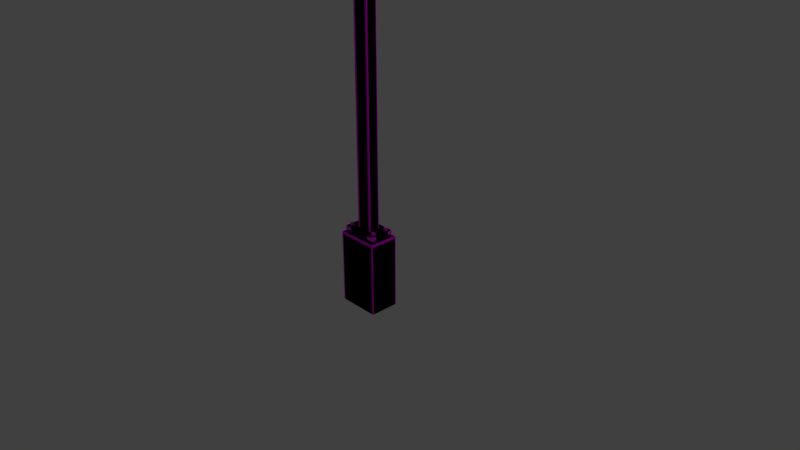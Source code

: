 # Source: PGA_DKGantry_Fe1t0m.blend  (saved by Blender 4.2.66; exported with 4.5.12 LTS)
import bpy
from mathutils import Matrix  # noqa: F401  (used for matrix-valued properties, if any)

bpy.ops.wm.read_factory_settings(use_empty=True)
scene = bpy.context.scene
scene.name = 'Scene'

# ---- collections
col_main = bpy.data.collections.new('MAIN'); scene.collection.children.link(col_main)
col_main_0800 = bpy.data.collections.new('MAIN_0800'); col_main.children.link(col_main_0800)
col_main_1200 = bpy.data.collections.new('MAIN_1200'); col_main.children.link(col_main_1200)

# ---- images (referenced by path relative to the original .blend; pixels are not part of the script)
import os
ASSET_DIR = os.environ.get("B2B_ASSET_DIR", "")  # directory of the original .blend (textures are referenced by path, not embedded)
HERE = os.path.dirname(os.path.abspath(__file__))  # packed textures are extracted next to this script under _unpacked/

def load_image(name, relpath, width, height, colorspace="sRGB"):
    """Load a texture the original file referenced (path relative to the .blend, or extracted next to this script)."""
    p = next((c for c in (os.path.join(HERE, relpath), os.path.join(ASSET_DIR, relpath)) if relpath and os.path.exists(c)), "")
    if p:
        img = bpy.data.images.load(p, check_existing=True)
        img.name = name
    else:  # same state as the original file: an image datablock whose file is absent (Cycles renders it pink)
        img = bpy.data.images.new(name, width, height)
        img.source = "FILE"
        img.filepath = "//" + (relpath or name)
    img.colorspace_settings.name = colorspace
    return img
img_pga_dk_gantry_n_png_003 = load_image('PGA_DK_Gantry_N.png.003', 'PGA_DK_Gantry_N.png', 1024, 1024, 'sRGB')
img_pga_dk_gantry_n_png_001 = load_image('PGA_DK_Gantry_N.png.001', 'PGA_DK_Gantry_N.png', 1024, 1024, 'sRGB')
img_pga_dkgantry_commonfoundation_png = load_image('PGA_DKGantry_CommonFoundation.png', 'PGA_DKGantry_CommonFoundation.png', 1024, 1024, 'sRGB')
img_pga_dkgantry_f = load_image('PGA_DKGantry_F', 'PGA_DKGantry_F.png', 1024, 1024, 'sRGB')

# ---- materials (node trees are filled in below, after node groups)
mat_pga_dk_gantry_n_003 = bpy.data.materials.new('PGA_DK_Gantry_N.003')
mat_pga_dk_gantry_n_003.use_backface_culling = True
mat_pga_dk_gantry_n_001 = bpy.data.materials.new('PGA_DK_Gantry_N.001')
mat_pga_dk_gantry_n_001.use_backface_culling = True
mat_pga_dkgantry_commonfoundation = bpy.data.materials.new('PGA_DKGantry_CommonFoundation')
mat_pga_dkgantry_commonfoundation.use_backface_culling = True
mat_pga_dkgantry_f = bpy.data.materials.new('PGA_DKGantry_F')
mat_pga_dkgantry_f.use_backface_culling = True

# ---- node groups
ng_auto_smooth_001 = bpy.data.node_groups.new('Auto Smooth.001', 'GeometryNodeTree')
_s = ng_auto_smooth_001.interface.new_socket(name='Geometry', in_out='OUTPUT', socket_type='NodeSocketGeometry')
_s = ng_auto_smooth_001.interface.new_socket(name='Geometry', in_out='INPUT', socket_type='NodeSocketGeometry')
_s = ng_auto_smooth_001.interface.new_socket(name='Angle', in_out='INPUT', socket_type='NodeSocketFloat')
_s.subtype = 'ANGLE'
_s.min_value = 0.0
_s.max_value = 3.142
ng_auto_smooth_001.is_modifier = True
_N = ng_auto_smooth_001.nodes; _L = ng_auto_smooth_001.links
n0 = _N.new('NodeGroupOutput'); n0.name = 'Group Output'; n0.location = (480, -100)
n1 = _N.new('NodeGroupInput'); n1.name = 'Group Input'; n1.location = (-420, -300)
n2 = _N.new('NodeGroupInput'); n2.name = 'Group Input.001'; n2.location = (-60, -100)
n3 = _N.new('GeometryNodeSetShadeSmooth'); n3.name = 'Set Shade Smooth'; n3.location = (120, -100)
n3.domain = 'EDGE'
n4 = _N.new('GeometryNodeSetShadeSmooth'); n4.name = 'Set Shade Smooth.001'; n4.location = (300, -100)
n5 = _N.new('GeometryNodeInputMeshEdgeAngle'); n5.name = 'Edge Angle'; n5.location = (-420, -220)
n6 = _N.new('GeometryNodeInputEdgeSmooth'); n6.name = 'Is Edge Smooth'; n6.location = (-60, -160)
n7 = _N.new('GeometryNodeInputShadeSmooth'); n7.name = 'Is Face Smooth'; n7.location = (-240, -340)
n8 = _N.new('FunctionNodeBooleanMath'); n8.name = 'Boolean Math'; n8.location = (-60, -220)
n9 = _N.new('FunctionNodeCompare'); n9.name = 'Compare'; n9.location = (-240, -180)
n9.operation = 'LESS_EQUAL'
_L.new(n5.outputs[0], n9.inputs[0])
_L.new(n4.outputs[0], n0.inputs[0])
_L.new(n1.outputs[1], n9.inputs[1])
_L.new(n9.outputs[0], n8.inputs[0])
_L.new(n7.outputs[0], n8.inputs[1])
_L.new(n2.outputs[0], n3.inputs[0])
_L.new(n6.outputs[0], n3.inputs[1])
_L.new(n3.outputs[0], n4.inputs[0])
_L.new(n8.outputs[0], n3.inputs[2])
n0.is_active_output = True
ng_auto_smooth = bpy.data.node_groups.new('Auto Smooth', 'GeometryNodeTree')
_s = ng_auto_smooth.interface.new_socket(name='Geometry', in_out='OUTPUT', socket_type='NodeSocketGeometry')
_s = ng_auto_smooth.interface.new_socket(name='Geometry', in_out='INPUT', socket_type='NodeSocketGeometry')
_s = ng_auto_smooth.interface.new_socket(name='Angle', in_out='INPUT', socket_type='NodeSocketFloat')
_s.subtype = 'ANGLE'
_s.min_value = 0.0
_s.max_value = 3.142
ng_auto_smooth.is_modifier = True
_N = ng_auto_smooth.nodes; _L = ng_auto_smooth.links
n0 = _N.new('NodeGroupOutput'); n0.name = 'Group Output'; n0.location = (480, -100)
n1 = _N.new('NodeGroupInput'); n1.name = 'Group Input'; n1.location = (-420, -300)
n2 = _N.new('NodeGroupInput'); n2.name = 'Group Input.001'; n2.location = (-60, -100)
n3 = _N.new('GeometryNodeSetShadeSmooth'); n3.name = 'Set Shade Smooth'; n3.location = (120, -100)
n3.domain = 'EDGE'
n4 = _N.new('GeometryNodeSetShadeSmooth'); n4.name = 'Set Shade Smooth.001'; n4.location = (300, -100)
n5 = _N.new('GeometryNodeInputMeshEdgeAngle'); n5.name = 'Edge Angle'; n5.location = (-420, -220)
n6 = _N.new('GeometryNodeInputEdgeSmooth'); n6.name = 'Is Edge Smooth'; n6.location = (-60, -160)
n7 = _N.new('GeometryNodeInputShadeSmooth'); n7.name = 'Is Face Smooth'; n7.location = (-240, -340)
n8 = _N.new('FunctionNodeBooleanMath'); n8.name = 'Boolean Math'; n8.location = (-60, -220)
n9 = _N.new('FunctionNodeCompare'); n9.name = 'Compare'; n9.location = (-240, -180)
n9.operation = 'LESS_EQUAL'
_L.new(n5.outputs[0], n9.inputs[0])
_L.new(n4.outputs[0], n0.inputs[0])
_L.new(n1.outputs[1], n9.inputs[1])
_L.new(n9.outputs[0], n8.inputs[0])
_L.new(n7.outputs[0], n8.inputs[1])
_L.new(n2.outputs[0], n3.inputs[0])
_L.new(n6.outputs[0], n3.inputs[1])
_L.new(n3.outputs[0], n4.inputs[0])
_L.new(n8.outputs[0], n3.inputs[2])
n0.is_active_output = True

# ---- material node trees
mat_pga_dk_gantry_n_003.use_nodes = True; mat_pga_dk_gantry_n_003.node_tree.nodes.clear()
_N = mat_pga_dk_gantry_n_003.node_tree.nodes; _L = mat_pga_dk_gantry_n_003.node_tree.links
n0 = _N.new('ShaderNodeOutputMaterial'); n0.name = 'Material Output'; n0.location = (300, 0)
n1 = _N.new('ShaderNodeBsdfPrincipled'); n1.name = 'Principled BSDF'; n1.location = (0, 0)
n1.distribution = 'GGX'
n1.subsurface_method = 'RANDOM_WALK_SKIN'
n1.inputs[2].default_value = 1.0
n1.inputs[3].default_value = 1.45
n1.inputs[13].default_value = 0.0
n1.inputs[27].default_value = (0.0, 0.0, 0.0, 1.0)
n1.inputs[28].default_value = 1.0
n2 = _N.new('ShaderNodeTexImage'); n2.name = 'Image Texture'; n2.location = (-300, 0)
n2.image = img_pga_dk_gantry_n_png_003
n3 = _N.new('ShaderNodeUVMap'); n3.name = 'UV Map'; n3.location = (-550, 0)
n3.uv_map = 'UVMap'
_L.new(n1.outputs[0], n0.inputs[0])
_L.new(n3.outputs[0], n2.inputs[0])
_L.new(n2.outputs[0], n1.inputs[0])
n0.is_active_output = True
mat_pga_dk_gantry_n_001.use_nodes = True; mat_pga_dk_gantry_n_001.node_tree.nodes.clear()
_N = mat_pga_dk_gantry_n_001.node_tree.nodes; _L = mat_pga_dk_gantry_n_001.node_tree.links
n0 = _N.new('ShaderNodeOutputMaterial'); n0.name = 'Material Output'; n0.location = (300, 0)
n1 = _N.new('ShaderNodeBsdfPrincipled'); n1.name = 'Principled BSDF'; n1.location = (0, 0)
n1.distribution = 'GGX'
n1.subsurface_method = 'RANDOM_WALK_SKIN'
n1.inputs[2].default_value = 1.0
n1.inputs[3].default_value = 1.45
n1.inputs[13].default_value = 0.0
n1.inputs[27].default_value = (0.0, 0.0, 0.0, 1.0)
n1.inputs[28].default_value = 1.0
n2 = _N.new('ShaderNodeTexImage'); n2.name = 'Image Texture'; n2.location = (-300, 0)
n2.image = img_pga_dk_gantry_n_png_001
n3 = _N.new('ShaderNodeUVMap'); n3.name = 'UV Map'; n3.location = (-550, 0)
n3.uv_map = 'UVMap'
_L.new(n1.outputs[0], n0.inputs[0])
_L.new(n3.outputs[0], n2.inputs[0])
_L.new(n2.outputs[0], n1.inputs[0])
n0.is_active_output = True
mat_pga_dkgantry_commonfoundation.use_nodes = True; mat_pga_dkgantry_commonfoundation.node_tree.nodes.clear()
_N = mat_pga_dkgantry_commonfoundation.node_tree.nodes; _L = mat_pga_dkgantry_commonfoundation.node_tree.links
n0 = _N.new('ShaderNodeOutputMaterial'); n0.name = 'Material Output'; n0.location = (300, 0)
n1 = _N.new('ShaderNodeBsdfPrincipled'); n1.name = 'Principled BSDF'; n1.location = (0, 0)
n1.distribution = 'GGX'
n1.subsurface_method = 'RANDOM_WALK_SKIN'
n1.inputs[2].default_value = 1.0
n1.inputs[3].default_value = 1.45
n1.inputs[13].default_value = 0.0
n1.inputs[27].default_value = (0.0, 0.0, 0.0, 1.0)
n1.inputs[28].default_value = 1.0
n2 = _N.new('ShaderNodeTexImage'); n2.name = 'Image Texture'; n2.location = (-300, 0)
n2.image = img_pga_dkgantry_commonfoundation_png
n3 = _N.new('ShaderNodeUVMap'); n3.name = 'UV Map'; n3.location = (-550, 0)
n3.uv_map = 'UVMap'
_L.new(n1.outputs[0], n0.inputs[0])
_L.new(n3.outputs[0], n2.inputs[0])
_L.new(n2.outputs[0], n1.inputs[0])
n0.is_active_output = True
mat_pga_dkgantry_f.use_nodes = True; mat_pga_dkgantry_f.node_tree.nodes.clear()
_N = mat_pga_dkgantry_f.node_tree.nodes; _L = mat_pga_dkgantry_f.node_tree.links
n0 = _N.new('ShaderNodeOutputMaterial'); n0.name = 'Material Output'; n0.location = (300, 0)
n1 = _N.new('ShaderNodeBsdfPrincipled'); n1.name = 'Principled BSDF'; n1.location = (0, 0)
n2 = _N.new('ShaderNodeTexImage'); n2.name = 'Image Texture'; n2.location = (-300, 0)
n3 = _N.new('ShaderNodeUVMap'); n3.name = 'UV Map'; n3.location = (-550, 0)
n4 = _N.new('ShaderNodeBsdfPrincipled'); n4.name = 'Principled BSDF.001'; n4.location = (10, 0)
n5 = _N.new('ShaderNodeTexImage'); n5.name = 'Image Texture.001'; n5.location = (-280, -20)
n5.image = img_pga_dkgantry_f
_L.new(n4.outputs[0], n0.inputs[0])
_L.new(n5.outputs[0], n4.inputs[0])
n0.is_active_output = True

# ---- world
world_world = bpy.data.worlds.new('World'); scene.world = world_world
world_world.use_nodes = True; world_world.node_tree.nodes.clear()
_N = world_world.node_tree.nodes; _L = world_world.node_tree.links
n0 = _N.new('ShaderNodeBackground'); n0.name = 'Background'; n0.location = (10, 300)
n0.inputs[0].default_value = (0.05088, 0.05088, 0.05088, 1.0)
n1 = _N.new('ShaderNodeOutputWorld'); n1.name = 'World Output'; n1.location = (300, 300)
_L.new(n0.outputs[0], n1.inputs[0])
n1.is_active_output = True
world_world.color = (0.05088, 0.05088, 0.05088)
world_world.use_sun_shadow = False
world_world.sun_shadow_jitter_overblur = 0.0
world_world.cycles.sampling_method = 'MANUAL'

# ---- cameras
cam_camera = bpy.data.cameras.new('Camera')
cam_camera.clip_end = 100.0
cam_camera.lens = 35.0
cam_camera.sensor_width = 32.0
cam_camera.sensor_height = 18.0
cam_camera.ortho_scale = 7.314
cam_camera.dof.focus_distance = 0.0
cam_camera.dof.aperture_fstop = 128.0

# ---- lights
light_lamp = bpy.data.lights.new('Lamp', 'POINT')
light_lamp.transmission_factor = 0.0
light_lamp.cutoff_distance = 30.0
light_lamp.energy = 100.0
light_lamp.shadow_buffer_clip_start = 1.001
light_lamp.shadow_soft_size = 0.1
light_lamp.shadow_maximum_resolution = 0.006
light_lamp.use_absolute_resolution = True

# ---- meshes
me_pga_dk_gantry_n1t6m_l_pole_002 = bpy.data.meshes.new('pga_dk_gantry_n1t6m_L_pole.002')
me_pga_dk_gantry_n1t6m_l_pole_002.from_pydata([(-0.11, -0.075, -3.625), (-0.11, -0.075, 3.625), (-0.11, 0.075, -3.625), (-0.11, 0.075, 3.625), (0.11, -0.075, -3.625), (0.11, -0.075, 3.625), (0.11, 0.075, -3.625), (0.11, 0.075, 3.625)], [], [(0, 1, 3, 2), (2, 3, 7, 6), (6, 7, 5, 4), (4, 5, 1, 0), (2, 6, 4, 0), (7, 3, 1, 5)])
_uv = me_pga_dk_gantry_n1t6m_l_pole_002.uv_layers.new(name='UVMap')
_uv.uv.foreach_set('vector', [0.9852, 0.02261, 0.9852, 0.9734, 0.9653, 0.9734, 0.9653, 0.02261, 0.8022, 0.0198, 0.8022, 0.9706, 0.7729, 0.9706, 0.7729, 0.0198, 0.5844, 0.02405, 0.5844, 0.9749, 0.5645, 0.9749, 0.5645, 0.02405, 0.8437, 0.01839, 0.8437, 0.9692, 0.8145, 0.9692, 0.8145, 0.01839, 0.03825, 0.9372, 0.03825, 0.9597, 0.0227, 0.9597, 0.0227, 0.9372, 0.3761, 0.9372, 0.3761, 0.9597, 0.3605, 0.9597, 0.3605, 0.9372])
me_pga_dk_gantry_n1t6m_l_pole_002.materials.append(mat_pga_dk_gantry_n_003)
me_pga_dk_gantry_n1t6m_l_pole_002.update()
me_pga_dk_gantry_n1t6m_l_pole = bpy.data.meshes.new('pga_dk_gantry_n1t6m_L_pole')
me_pga_dk_gantry_n1t6m_l_pole.from_pydata([(-0.08261, -0.075, -3.625), (-0.11, -0.05632, -3.625), (-0.09232, -0.07497, -3.625), (-0.102, -0.07421, -3.625), (-0.1088, -0.06953, -3.625), (-0.11, -0.06295, -3.625), (-0.11, -0.05632, 3.625), (-0.08261, -0.075, 3.625), (-0.11, -0.06295, 3.625), (-0.1088, -0.06953, 3.625), (-0.102, -0.07421, 3.625), (-0.09232, -0.07497, 3.625), (-0.11, 0.05632, -3.625), (-0.08261, 0.075, -3.625), (-0.11, 0.06295, -3.625), (-0.1088, 0.06953, -3.625), (-0.102, 0.07421, -3.625), (-0.09232, 0.07497, -3.625), (-0.08261, 0.075, 3.625), (-0.11, 0.05632, 3.625), (-0.09232, 0.07497, 3.625), (-0.102, 0.07421, 3.625), (-0.1088, 0.06953, 3.625), (-0.11, 0.06295, 3.625), (0.11, -0.05632, -3.625), (0.0826, -0.075, -3.625), (0.11, -0.06295, -3.625), (0.1088, -0.06953, -3.625), (0.102, -0.07421, -3.625), (0.09232, -0.07497, -3.625), (0.0826, -0.075, 3.625), (0.11, -0.05632, 3.625), (0.09232, -0.07497, 3.625), (0.102, -0.07421, 3.625), (0.1088, -0.06953, 3.625), (0.11, -0.06295, 3.625), (0.0826, 0.075, -3.625), (0.11, 0.05632, -3.625), (0.09232, 0.07497, -3.625), (0.102, 0.07421, -3.625), (0.1088, 0.06953, -3.625), (0.11, 0.06295, -3.625), (0.11, 0.05632, 3.625), (0.0826, 0.075, 3.625), (0.11, 0.06295, 3.625), (0.1088, 0.06953, 3.625), (0.102, 0.07421, 3.625), (0.09232, 0.07497, 3.625)], [], [(25, 30, 7, 0), (37, 42, 31, 24), (42, 44, 45, 46, 47, 43, 18, 20, 21, 22, 23, 19, 6, 8, 9, 10, 11, 7, 30, 32, 33, 34, 35, 31), (1, 6, 19, 12), (13, 18, 43, 36), (0, 7, 11, 2), (2, 11, 10, 3), (3, 10, 9, 4), (4, 9, 8, 5), (5, 8, 6, 1), (18, 13, 17, 20), (20, 17, 16, 21), (21, 16, 15, 22), (22, 15, 14, 23), (23, 14, 12, 19), (42, 37, 41, 44), (44, 41, 40, 45), (45, 40, 39, 46), (46, 39, 38, 47), (47, 38, 36, 43), (30, 25, 29, 32), (32, 29, 28, 33), (33, 28, 27, 34), (34, 27, 26, 35), (35, 26, 24, 31), (12, 14, 15, 16, 17, 13, 36, 38, 39, 40, 41, 37, 24, 26, 27, 28, 29, 25, 0, 2, 3, 4, 5, 1)])
me_pga_dk_gantry_n1t6m_l_pole.polygons.foreach_set('use_smooth', [True] * 26)
_uv = me_pga_dk_gantry_n1t6m_l_pole.uv_layers.new(name='UVMap')
_uv.uv.foreach_set('vector', [0.8815, 0.01558, 0.8815, 0.9664, 0.8596, 0.9664, 0.8596, 0.01558, 0.4866, 0.02124, 0.4866, 0.9721, 0.4717, 0.9721, 0.4717, 0.02124, 0.2177, 0.9597, 0.217, 0.9597, 0.2163, 0.9596, 0.2158, 0.9589, 0.2157, 0.9579, 0.2157, 0.9569, 0.2157, 0.94, 0.2157, 0.939, 0.2158, 0.9381, 0.2163, 0.9373, 0.217, 0.9372, 0.2177, 0.9372, 0.2293, 0.9372, 0.23, 0.9372, 0.2307, 0.9373, 0.2312, 0.9381, 0.2313, 0.939, 0.2313, 0.94, 0.2313, 0.9569, 0.2313, 0.9579, 0.2312, 0.9589, 0.2307, 0.9596, 0.23, 0.9597, 0.2293, 0.9597, 0.4513, 0.02687, 0.4513, 0.9777, 0.4364, 0.9777, 0.4364, 0.02687, 0.9186, 0.02121, 0.9186, 0.972, 0.8966, 0.972, 0.8966, 0.02121, 0.8596, 0.01558, 0.8596, 0.9664, 0.8583, 0.9664, 0.8583, 0.01558, 0.8583, 0.01558, 0.8583, 0.9664, 0.857, 0.9664, 0.857, 0.01558, 0.857, 0.01558, 0.857, 0.9664, 0.8561, 0.9664, 0.8561, 0.01558, 0.4531, 0.02687, 0.4531, 0.9777, 0.4522, 0.9777, 0.4522, 0.02687, 0.4522, 0.02687, 0.4522, 0.9777, 0.4513, 0.9777, 0.4513, 0.02687, 0.9186, 0.972, 0.9186, 0.02121, 0.9199, 0.02121, 0.9199, 0.972, 0.9199, 0.972, 0.9199, 0.02121, 0.9212, 0.02121, 0.9212, 0.972, 0.9212, 0.972, 0.9212, 0.02121, 0.9221, 0.02121, 0.9221, 0.972, 0.4346, 0.9777, 0.4346, 0.02687, 0.4355, 0.02687, 0.4355, 0.9777, 0.4355, 0.9777, 0.4355, 0.02687, 0.4364, 0.02687, 0.4364, 0.9777, 0.4866, 0.9721, 0.4866, 0.02124, 0.4875, 0.02124, 0.4875, 0.9721, 0.4875, 0.9721, 0.4875, 0.02124, 0.4884, 0.02124, 0.4884, 0.9721, 0.8932, 0.972, 0.8932, 0.02121, 0.8941, 0.02121, 0.8941, 0.972, 0.8941, 0.972, 0.8941, 0.02121, 0.8954, 0.02121, 0.8954, 0.972, 0.8954, 0.972, 0.8954, 0.02121, 0.8966, 0.02121, 0.8966, 0.972, 0.8815, 0.9664, 0.8815, 0.01558, 0.8828, 0.01558, 0.8828, 0.9664, 0.8828, 0.9664, 0.8828, 0.01558, 0.8841, 0.01558, 0.8841, 0.9664, 0.8841, 0.9664, 0.8841, 0.01558, 0.885, 0.01558, 0.885, 0.9664, 0.4699, 0.9721, 0.4699, 0.02124, 0.4708, 0.02124, 0.4708, 0.9721, 0.4708, 0.9721, 0.4708, 0.02124, 0.4717, 0.02124, 0.4717, 0.9721, 0.1694, 0.9597, 0.1687, 0.9597, 0.168, 0.9596, 0.1676, 0.9589, 0.1675, 0.9579, 0.1675, 0.9569, 0.1675, 0.94, 0.1675, 0.939, 0.1676, 0.9381, 0.168, 0.9373, 0.1687, 0.9372, 0.1694, 0.9372, 0.1811, 0.9372, 0.1818, 0.9372, 0.1825, 0.9373, 0.1829, 0.9381, 0.183, 0.939, 0.183, 0.94, 0.183, 0.9569, 0.183, 0.9579, 0.1829, 0.9589, 0.1825, 0.9596, 0.1818, 0.9597, 0.1811, 0.9597])
me_pga_dk_gantry_n1t6m_l_pole.materials.append(mat_pga_dk_gantry_n_001)
me_pga_dk_gantry_n1t6m_l_pole.update()
me_pga_dk_gantry_n1t6m_l_pole_foundation = bpy.data.meshes.new('pga_dk_gantry_n1t6m_L_pole_foundation')
me_pga_dk_gantry_n1t6m_l_pole_foundation.from_pydata([(-0.2675, -0.2, -0.5), (-0.285, -0.1877, -0.5), (-0.2742, -0.1991, -0.5), (-0.2799, -0.1964, -0.5), (-0.2837, -0.1924, -0.5), (-0.2675, -0.2, 0.4693), (-0.2675, -0.1877, 0.5), (-0.285, -0.1877, 0.4693), (-0.2675, -0.1991, 0.481), (-0.2675, -0.1964, 0.491), (-0.2742, -0.1991, 0.4693), (-0.2744, -0.1979, 0.4813), (-0.274, -0.1958, 0.4894), (-0.2776, -0.1948, 0.487), (-0.2742, -0.1877, 0.4977), (-0.2799, -0.1877, 0.491), (-0.2675, -0.1924, 0.4977), (-0.2744, -0.1925, 0.4948), (-0.279, -0.1923, 0.4894), (-0.2837, -0.1924, 0.4693), (-0.2799, -0.1964, 0.4693), (-0.2837, -0.1877, 0.481), (-0.2821, -0.1925, 0.4813), (-0.279, -0.1958, 0.4807), (-0.285, 0.1877, -0.5), (-0.2675, 0.2, -0.5), (-0.2837, 0.1924, -0.5), (-0.2799, 0.1964, -0.5), (-0.2742, 0.1991, -0.5), (-0.2675, 0.1877, 0.5), (-0.2675, 0.2, 0.4693), (-0.285, 0.1877, 0.4693), (-0.2675, 0.1924, 0.4977), (-0.2675, 0.1964, 0.491), (-0.2742, 0.1877, 0.4977), (-0.2744, 0.1925, 0.4948), (-0.274, 0.1958, 0.4894), (-0.2776, 0.1948, 0.487), (-0.2742, 0.1991, 0.4693), (-0.2799, 0.1964, 0.4693), (-0.2675, 0.1991, 0.481), (-0.2744, 0.1979, 0.4813), (-0.279, 0.1958, 0.4807), (-0.2837, 0.1877, 0.481), (-0.2799, 0.1877, 0.491), (-0.2837, 0.1924, 0.4693), (-0.2821, 0.1925, 0.4813), (-0.279, 0.1923, 0.4894), (0.285, -0.1877, -0.5), (0.2675, -0.2, -0.5), (0.2837, -0.1924, -0.5), (0.2799, -0.1964, -0.5), (0.2742, -0.1991, -0.5), (0.2675, -0.1877, 0.5), (0.2675, -0.2, 0.4693), (0.285, -0.1877, 0.4693), (0.2675, -0.1924, 0.4977), (0.2675, -0.1964, 0.491), (0.2742, -0.1877, 0.4977), (0.2744, -0.1925, 0.4948), (0.274, -0.1958, 0.4894), (0.2776, -0.1948, 0.487), (0.2742, -0.1991, 0.4693), (0.2799, -0.1964, 0.4693), (0.2675, -0.1991, 0.481), (0.2744, -0.1979, 0.4813), (0.279, -0.1958, 0.4807), (0.2837, -0.1877, 0.481), (0.2799, -0.1877, 0.491), (0.2837, -0.1924, 0.4693), (0.2821, -0.1925, 0.4813), (0.279, -0.1923, 0.4894), (0.2675, 0.2, -0.5), (0.285, 0.1877, -0.5), (0.2742, 0.1991, -0.5), (0.2799, 0.1964, -0.5), (0.2837, 0.1924, -0.5), (0.2675, 0.1877, 0.5), (0.285, 0.1877, 0.4693), (0.2675, 0.2, 0.4693), (0.2742, 0.1877, 0.4977), (0.2799, 0.1877, 0.491), (0.2675, 0.1924, 0.4977), (0.2744, 0.1925, 0.4948), (0.279, 0.1923, 0.4894), (0.2776, 0.1948, 0.487), (0.2837, 0.1924, 0.4693), (0.2799, 0.1964, 0.4693), (0.2837, 0.1877, 0.481), (0.2821, 0.1925, 0.4813), (0.279, 0.1958, 0.4807), (0.2675, 0.1991, 0.481), (0.2675, 0.1964, 0.491), (0.2742, 0.1991, 0.4693), (0.2744, 0.1979, 0.4813), (0.274, 0.1958, 0.4894)], [], [(49, 54, 5, 0), (73, 78, 55, 48), (77, 29, 6, 53), (1, 7, 31, 24), (25, 30, 79, 72), (5, 8, 11, 10), (8, 9, 12, 11), (10, 11, 23, 20), (11, 12, 13, 23), (6, 14, 17, 16), (14, 15, 18, 17), (16, 17, 12, 9), (17, 18, 13, 12), (7, 19, 22, 21), (19, 20, 23, 22), (21, 22, 18, 15), (22, 23, 13, 18), (29, 32, 35, 34), (32, 33, 36, 35), (34, 35, 47, 44), (35, 36, 37, 47), (30, 38, 41, 40), (38, 39, 42, 41), (40, 41, 36, 33), (41, 42, 37, 36), (31, 43, 46, 45), (43, 44, 47, 46), (45, 46, 42, 39), (46, 47, 37, 42), (53, 56, 59, 58), (56, 57, 60, 59), (58, 59, 71, 68), (59, 60, 61, 71), (54, 62, 65, 64), (62, 63, 66, 65), (64, 65, 60, 57), (65, 66, 61, 60), (55, 67, 70, 69), (67, 68, 71, 70), (69, 70, 66, 63), (70, 71, 61, 66), (77, 80, 83, 82), (80, 81, 84, 83), (82, 83, 95, 92), (83, 84, 85, 95), (78, 86, 89, 88), (86, 87, 90, 89), (88, 89, 84, 81), (89, 90, 85, 84), (79, 91, 94, 93), (91, 92, 95, 94), (93, 94, 90, 87), (94, 95, 85, 90), (0, 5, 10, 2), (2, 10, 20, 3), (3, 20, 19, 4), (4, 19, 7, 1), (6, 29, 34, 14), (14, 34, 44, 15), (15, 44, 43, 21), (21, 43, 31, 7), (30, 25, 28, 38), (38, 28, 27, 39), (39, 27, 26, 45), (45, 26, 24, 31), (29, 77, 82, 32), (32, 82, 92, 33), (33, 92, 91, 40), (40, 91, 79, 30), (78, 73, 76, 86), (86, 76, 75, 87), (87, 75, 74, 93), (93, 74, 72, 79), (77, 53, 58, 80), (80, 58, 68, 81), (81, 68, 67, 88), (88, 67, 55, 78), (54, 49, 52, 62), (62, 52, 51, 63), (63, 51, 50, 69), (69, 50, 48, 55), (53, 6, 16, 56), (56, 16, 9, 57), (57, 9, 8, 64), (64, 8, 5, 54), (24, 26, 27, 28, 25, 72, 74, 75, 76, 73, 48, 50, 51, 52, 49, 0, 2, 3, 4, 1)])
me_pga_dk_gantry_n1t6m_l_pole_foundation.polygons.foreach_set('use_smooth', [True] * 86)
_uv = me_pga_dk_gantry_n1t6m_l_pole_foundation.uv_layers.new(name='UVMap')
_uv.uv.foreach_set('vector', [0.9831, 0.05508, 0.9831, 0.7703, 0.5884, 0.7703, 0.5884, 0.05508, 0.9139, 0.1072, 0.9139, 0.7679, 0.658, 0.7679, 0.658, 0.1072, 0.5559, 0.9603, 0.03545, 0.9603, 0.03545, 0.595, 0.5559, 0.595, 0.92, 0.08351, 0.92, 0.7679, 0.6549, 0.7679, 0.6549, 0.08351, 0.9839, 0.06031, 0.9839, 0.7664, 0.5942, 0.7664, 0.5942, 0.06031, 0.5884, 0.7703, 0.5884, 0.7789, 0.5833, 0.7791, 0.5834, 0.7703, 0.5884, 0.7789, 0.5884, 0.7863, 0.5836, 0.7851, 0.5833, 0.7791, 0.5834, 0.7703, 0.5833, 0.7791, 0.5799, 0.7787, 0.5793, 0.7703, 0.5833, 0.7791, 0.5836, 0.7851, 0.5809, 0.7833, 0.5799, 0.7787, 0.03545, 0.595, 0.02893, 0.595, 0.02877, 0.5903, 0.03545, 0.5905, 0.02893, 0.595, 0.0234, 0.595, 0.02427, 0.5906, 0.02877, 0.5903, 0.03545, 0.5905, 0.02877, 0.5903, 0.0291, 0.5872, 0.03545, 0.5866, 0.02877, 0.5903, 0.02427, 0.5906, 0.02561, 0.5881, 0.0291, 0.5872, 0.92, 0.7679, 0.9233, 0.7679, 0.9234, 0.7764, 0.92, 0.7762, 0.9233, 0.7679, 0.9261, 0.7679, 0.9257, 0.776, 0.9234, 0.7764, 0.92, 0.7762, 0.9234, 0.7764, 0.9232, 0.7822, 0.92, 0.7833, 0.9234, 0.7764, 0.9257, 0.776, 0.925, 0.7804, 0.9232, 0.7822, 0.03545, 0.9603, 0.03545, 0.9648, 0.02877, 0.965, 0.02893, 0.9603, 0.03545, 0.9648, 0.03545, 0.9687, 0.0291, 0.9681, 0.02877, 0.965, 0.02893, 0.9603, 0.02877, 0.965, 0.02427, 0.9647, 0.0234, 0.9603, 0.02877, 0.965, 0.0291, 0.9681, 0.02561, 0.9672, 0.02427, 0.9647, 0.9839, 0.7664, 0.9888, 0.7664, 0.9889, 0.7752, 0.9839, 0.775, 0.9888, 0.7664, 0.9929, 0.7664, 0.9923, 0.7747, 0.9889, 0.7752, 0.9839, 0.775, 0.9889, 0.7752, 0.9887, 0.7811, 0.9839, 0.7822, 0.9889, 0.7752, 0.9923, 0.7747, 0.9913, 0.7793, 0.9887, 0.7811, 0.6549, 0.7679, 0.6549, 0.7762, 0.6515, 0.7764, 0.6516, 0.7679, 0.6549, 0.7762, 0.6549, 0.7833, 0.6517, 0.7822, 0.6515, 0.7764, 0.6516, 0.7679, 0.6515, 0.7764, 0.6492, 0.776, 0.6488, 0.7679, 0.6515, 0.7764, 0.6517, 0.7822, 0.6499, 0.7804, 0.6492, 0.776, 0.5559, 0.595, 0.5559, 0.5905, 0.5626, 0.5903, 0.5624, 0.595, 0.5559, 0.5905, 0.5559, 0.5866, 0.5623, 0.5872, 0.5626, 0.5903, 0.5624, 0.595, 0.5626, 0.5903, 0.5671, 0.5906, 0.568, 0.595, 0.5626, 0.5903, 0.5623, 0.5872, 0.5657, 0.5881, 0.5671, 0.5906, 0.9831, 0.7703, 0.9881, 0.7703, 0.9882, 0.7791, 0.9831, 0.7789, 0.9881, 0.7703, 0.9923, 0.7703, 0.9916, 0.7787, 0.9882, 0.7791, 0.9831, 0.7789, 0.9882, 0.7791, 0.9879, 0.7851, 0.9831, 0.7863, 0.9882, 0.7791, 0.9916, 0.7787, 0.9906, 0.7833, 0.9879, 0.7851, 0.658, 0.7679, 0.658, 0.7759, 0.6547, 0.7761, 0.6548, 0.7679, 0.658, 0.7759, 0.658, 0.7827, 0.6549, 0.7817, 0.6547, 0.7761, 0.6548, 0.7679, 0.6547, 0.7761, 0.6525, 0.7757, 0.6521, 0.7679, 0.6547, 0.7761, 0.6549, 0.7817, 0.6532, 0.78, 0.6525, 0.7757, 0.5559, 0.9603, 0.5624, 0.9603, 0.5626, 0.965, 0.5559, 0.9648, 0.5624, 0.9603, 0.568, 0.9603, 0.5671, 0.9647, 0.5626, 0.965, 0.5559, 0.9648, 0.5626, 0.965, 0.5623, 0.9681, 0.5559, 0.9687, 0.5626, 0.965, 0.5671, 0.9647, 0.5657, 0.9672, 0.5623, 0.9681, 0.9139, 0.7679, 0.9171, 0.7679, 0.9172, 0.7761, 0.9139, 0.7759, 0.9171, 0.7679, 0.9198, 0.7679, 0.9194, 0.7757, 0.9172, 0.7761, 0.9139, 0.7759, 0.9172, 0.7761, 0.917, 0.7817, 0.9139, 0.7827, 0.9172, 0.7761, 0.9194, 0.7757, 0.9187, 0.78, 0.917, 0.7817, 0.5942, 0.7664, 0.5942, 0.775, 0.5892, 0.7752, 0.5893, 0.7664, 0.5942, 0.775, 0.5942, 0.7822, 0.5895, 0.7811, 0.5892, 0.7752, 0.5893, 0.7664, 0.5892, 0.7752, 0.5858, 0.7747, 0.5852, 0.7664, 0.5892, 0.7752, 0.5895, 0.7811, 0.5868, 0.7793, 0.5858, 0.7747, 0.5884, 0.05508, 0.5884, 0.7703, 0.5834, 0.7703, 0.5834, 0.05508, 0.5834, 0.05508, 0.5834, 0.7703, 0.5793, 0.7703, 0.5793, 0.05508, 0.9261, 0.08351, 0.9261, 0.7679, 0.9233, 0.7679, 0.9233, 0.08351, 0.9233, 0.08351, 0.9233, 0.7679, 0.92, 0.7679, 0.92, 0.08351, 0.03545, 0.595, 0.03545, 0.9603, 0.02893, 0.9603, 0.02893, 0.595, 0.02893, 0.595, 0.02893, 0.9603, 0.0234, 0.9603, 0.0234, 0.595, 0.92, 0.7833, 0.6549, 0.7833, 0.6549, 0.7762, 0.92, 0.7762, 0.92, 0.7762, 0.6549, 0.7762, 0.6549, 0.7679, 0.92, 0.7679, 0.9839, 0.7664, 0.9839, 0.06031, 0.9888, 0.06031, 0.9888, 0.7664, 0.9888, 0.7664, 0.9888, 0.06031, 0.9929, 0.06031, 0.9929, 0.7664, 0.6488, 0.7679, 0.6488, 0.08351, 0.6516, 0.08351, 0.6516, 0.7679, 0.6516, 0.7679, 0.6516, 0.08351, 0.6549, 0.08351, 0.6549, 0.7679, 0.03545, 0.9603, 0.5559, 0.9603, 0.5559, 0.9648, 0.03545, 0.9648, 0.03545, 0.9648, 0.5559, 0.9648, 0.5559, 0.9687, 0.03545, 0.9687, 0.9839, 0.7822, 0.5942, 0.7822, 0.5942, 0.775, 0.9839, 0.775, 0.9839, 0.775, 0.5942, 0.775, 0.5942, 0.7664, 0.9839, 0.7664, 0.9139, 0.7679, 0.9139, 0.1072, 0.9171, 0.1072, 0.9171, 0.7679, 0.9171, 0.7679, 0.9171, 0.1072, 0.9198, 0.1072, 0.9198, 0.7679, 0.5852, 0.7664, 0.5852, 0.06031, 0.5893, 0.06031, 0.5893, 0.7664, 0.5893, 0.7664, 0.5893, 0.06031, 0.5942, 0.06031, 0.5942, 0.7664, 0.5559, 0.9603, 0.5559, 0.595, 0.5624, 0.595, 0.5624, 0.9603, 0.5624, 0.9603, 0.5624, 0.595, 0.568, 0.595, 0.568, 0.9603, 0.9139, 0.7827, 0.658, 0.7827, 0.658, 0.7759, 0.9139, 0.7759, 0.9139, 0.7759, 0.658, 0.7759, 0.658, 0.7679, 0.9139, 0.7679, 0.9831, 0.7703, 0.9831, 0.05508, 0.9881, 0.05508, 0.9881, 0.7703, 0.9881, 0.7703, 0.9881, 0.05508, 0.9923, 0.05508, 0.9923, 0.7703, 0.6521, 0.7679, 0.6521, 0.1072, 0.6548, 0.1072, 0.6548, 0.7679, 0.6548, 0.7679, 0.6548, 0.1072, 0.658, 0.1072, 0.658, 0.7679, 0.5559, 0.595, 0.03545, 0.595, 0.03545, 0.5905, 0.5559, 0.5905, 0.5559, 0.5905, 0.03545, 0.5905, 0.03545, 0.5866, 0.5559, 0.5866, 0.9831, 0.7863, 0.5884, 0.7863, 0.5884, 0.7789, 0.9831, 0.7789, 0.9831, 0.7789, 0.5884, 0.7789, 0.5884, 0.7703, 0.9831, 0.7703, 0.02168, 0.3078, 0.02255, 0.3047, 0.02503, 0.3021, 0.02874, 0.3003, 0.03312, 0.2997, 0.3828, 0.2997, 0.3872, 0.3003, 0.3909, 0.3021, 0.3933, 0.3047, 0.3942, 0.3078, 0.3942, 0.5531, 0.3933, 0.5562, 0.3909, 0.5588, 0.3872, 0.5606, 0.3828, 0.5612, 0.03312, 0.5612, 0.02874, 0.5606, 0.02503, 0.5588, 0.02255, 0.5562, 0.02168, 0.5531])
me_pga_dk_gantry_n1t6m_l_pole_foundation.materials.append(mat_pga_dkgantry_commonfoundation)
me_pga_dk_gantry_n1t6m_l_pole_foundation.update()
me_pga_dk_gantry_n1t6m_l_pole_bottom = bpy.data.meshes.new('pga_dk_gantry_n1t6m_L_pole_bottom')
me_pga_dk_gantry_n1t6m_l_pole_bottom.from_pydata([(-0.1556, -0.165, -0.025), (-0.25, -0.1027, -0.025), (-0.1891, -0.1649, -0.025), (-0.2223, -0.1624, -0.025), (-0.246, -0.1467, -0.025), (-0.2499, -0.1248, -0.025), (-0.25, -0.1027, 0.025), (-0.1556, -0.165, 0.025), (-0.2499, -0.1248, 0.025), (-0.246, -0.1467, 0.025), (-0.2223, -0.1624, 0.025), (-0.1891, -0.1649, 0.025), (-0.25, 0.1027, -0.025), (-0.1556, 0.165, -0.025), (-0.2499, 0.1248, -0.025), (-0.246, 0.1467, -0.025), (-0.2223, 0.1624, -0.025), (-0.1891, 0.1649, -0.025), (-0.1556, 0.165, 0.025), (-0.25, 0.1027, 0.025), (-0.1891, 0.1649, 0.025), (-0.2223, 0.1624, 0.025), (-0.246, 0.1467, 0.025), (-0.2499, 0.1248, 0.025), (0.25, -0.1027, -0.025), (0.1556, -0.165, -0.025), (0.2499, -0.1248, -0.025), (0.246, -0.1467, -0.025), (0.2223, -0.1624, -0.025), (0.1891, -0.1649, -0.025), (0.1556, -0.165, 0.025), (0.25, -0.1027, 0.025), (0.1891, -0.1649, 0.025), (0.2223, -0.1624, 0.025), (0.246, -0.1467, 0.025), (0.2499, -0.1248, 0.025), (0.1556, 0.165, -0.025), (0.25, 0.1027, -0.025), (0.1891, 0.1649, -0.025), (0.2223, 0.1624, -0.025), (0.246, 0.1467, -0.025), (0.2499, 0.1248, -0.025), (0.25, 0.1027, 0.025), (0.1556, 0.165, 0.025), (0.2499, 0.1248, 0.025), (0.246, 0.1467, 0.025), (0.2223, 0.1624, 0.025), (0.1891, 0.1649, 0.025)], [], [(25, 30, 7, 0), (37, 42, 31, 24), (42, 44, 45, 46, 47, 43, 18, 20, 21, 22, 23, 19, 6, 8, 9, 10, 11, 7, 30, 32, 33, 34, 35, 31), (1, 6, 19, 12), (13, 18, 43, 36), (0, 7, 11, 2), (2, 11, 10, 3), (3, 10, 9, 4), (4, 9, 8, 5), (5, 8, 6, 1), (18, 13, 17, 20), (20, 17, 16, 21), (21, 16, 15, 22), (22, 15, 14, 23), (23, 14, 12, 19), (42, 37, 41, 44), (44, 41, 40, 45), (45, 40, 39, 46), (46, 39, 38, 47), (47, 38, 36, 43), (30, 25, 29, 32), (32, 29, 28, 33), (33, 28, 27, 34), (34, 27, 26, 35), (35, 26, 24, 31), (12, 14, 15, 16, 17, 13, 36, 38, 39, 40, 41, 37, 24, 26, 27, 28, 29, 25, 0, 2, 3, 4, 5, 1)])
me_pga_dk_gantry_n1t6m_l_pole_bottom.polygons.foreach_set('use_smooth', [True] * 26)
_uv = me_pga_dk_gantry_n1t6m_l_pole_bottom.uv_layers.new(name='UVMap')
_uv.uv.foreach_set('vector', [0.08951, 0.8026, 0.08951, 0.757, 0.3733, 0.757, 0.3733, 0.8026, 0.5173, 0.8026, 0.5173, 0.757, 0.7046, 0.757, 0.7046, 0.8026, 0.933, 0.2512, 0.9329, 0.2713, 0.9294, 0.2913, 0.9078, 0.3056, 0.8775, 0.3079, 0.847, 0.308, 0.5632, 0.308, 0.5327, 0.3079, 0.5024, 0.3056, 0.4808, 0.2913, 0.4773, 0.2713, 0.4772, 0.2512, 0.4772, 0.0639, 0.4773, 0.04377, 0.4808, 0.02377, 0.5024, 0.009531, 0.5327, 0.00721, 0.5632, 0.00713, 0.847, 0.00713, 0.8775, 0.00721, 0.9078, 0.009531, 0.9294, 0.02377, 0.9329, 0.04377, 0.933, 0.0639, 0.5101, 0.8624, 0.5101, 0.8168, 0.6974, 0.8168, 0.6974, 0.8624, 0.08951, 0.8624, 0.08951, 0.8168, 0.3733, 0.8168, 0.3733, 0.8624, 0.3733, 0.8026, 0.3733, 0.757, 0.4038, 0.757, 0.4038, 0.8026, 0.4038, 0.8026, 0.4038, 0.757, 0.4341, 0.757, 0.4341, 0.8026, 0.4341, 0.8026, 0.4341, 0.757, 0.4557, 0.757, 0.4557, 0.8026, 0.4699, 0.8624, 0.4699, 0.8168, 0.4899, 0.8168, 0.4899, 0.8624, 0.4899, 0.8624, 0.4899, 0.8168, 0.5101, 0.8168, 0.5101, 0.8624, 0.08951, 0.8168, 0.08951, 0.8624, 0.059, 0.8624, 0.059, 0.8168, 0.059, 0.8168, 0.059, 0.8624, 0.0287, 0.8624, 0.0287, 0.8168, 0.0287, 0.8168, 0.0287, 0.8624, 0.00713, 0.8624, 0.00713, 0.8168, 0.7375, 0.8168, 0.7375, 0.8624, 0.7175, 0.8624, 0.7175, 0.8168, 0.7175, 0.8168, 0.7175, 0.8624, 0.6974, 0.8624, 0.6974, 0.8168, 0.5173, 0.757, 0.5173, 0.8026, 0.4972, 0.8026, 0.4972, 0.757, 0.4972, 0.757, 0.4972, 0.8026, 0.4772, 0.8026, 0.4772, 0.757, 0.4557, 0.8168, 0.4557, 0.8624, 0.4341, 0.8624, 0.4341, 0.8168, 0.4341, 0.8168, 0.4341, 0.8624, 0.4038, 0.8624, 0.4038, 0.8168, 0.4038, 0.8168, 0.4038, 0.8624, 0.3733, 0.8624, 0.3733, 0.8168, 0.08951, 0.757, 0.08951, 0.8026, 0.059, 0.8026, 0.059, 0.757, 0.059, 0.757, 0.059, 0.8026, 0.0287, 0.8026, 0.0287, 0.757, 0.0287, 0.757, 0.0287, 0.8026, 0.00713, 0.8026, 0.00713, 0.757, 0.7448, 0.757, 0.7448, 0.8026, 0.7248, 0.8026, 0.7248, 0.757, 0.7248, 0.757, 0.7248, 0.8026, 0.7046, 0.8026, 0.7046, 0.757, 0.933, 0.5663, 0.9329, 0.5864, 0.9294, 0.6064, 0.9078, 0.6207, 0.8775, 0.623, 0.847, 0.6231, 0.5632, 0.6231, 0.5327, 0.623, 0.5024, 0.6207, 0.4808, 0.6064, 0.4773, 0.5864, 0.4772, 0.5663, 0.4772, 0.379, 0.4773, 0.3589, 0.4808, 0.3389, 0.5024, 0.3246, 0.5327, 0.3223, 0.5632, 0.3222, 0.847, 0.3222, 0.8775, 0.3223, 0.9078, 0.3246, 0.9294, 0.3389, 0.9329, 0.3589, 0.933, 0.379])
me_pga_dk_gantry_n1t6m_l_pole_bottom.materials.append(mat_pga_dkgantry_f)
me_pga_dk_gantry_n1t6m_l_pole_bottom.update()
me_pga_dk_gantry_n1t6m_l_pole_bolt4 = bpy.data.meshes.new('pga_dk_gantry_n1t6m_L_pole_bolt4')
me_pga_dk_gantry_n1t6m_l_pole_bolt4.from_pydata([(0.0, 0.025, -0.08), (0.0, 0.025, 0.08), (0.025, 0.0125, -0.08), (0.025, 0.0125, 0.08), (0.025, -0.0125, -0.08), (0.025, -0.0125, 0.08), (0.0, -0.025, -0.08), (0.0, -0.025, 0.08), (-0.025, -0.0125, -0.08), (-0.025, -0.0125, 0.08), (-0.025, 0.0125, -0.08), (-0.025, 0.0125, 0.08)], [], [(0, 1, 3, 2), (2, 3, 5, 4), (4, 5, 7, 6), (6, 7, 9, 8), (3, 1, 11, 9, 7, 5), (8, 9, 11, 10), (10, 11, 1, 0), (0, 2, 4, 6, 8, 10)])
_uv = me_pga_dk_gantry_n1t6m_l_pole_bolt4.uv_layers.new(name='UVMap')
_uv.uv.foreach_set('vector', [0.8976, 0.8321, 0.7517, 0.8321, 0.7517, 0.8168, 0.8976, 0.8168, 0.153, 0.9276, 0.00713, 0.9276, 0.00713, 0.9175, 0.153, 0.9175, 0.153, 0.9175, 0.00713, 0.9175, 0.00713, 0.892, 0.153, 0.892, 0.153, 0.892, 0.00713, 0.892, 0.00713, 0.8767, 0.153, 0.8767, 0.8433, 0.6577, 0.828, 0.6781, 0.8025, 0.6781, 0.7923, 0.6577, 0.8076, 0.6373, 0.8331, 0.6373, 0.8976, 0.8678, 0.7517, 0.8678, 0.7517, 0.8576, 0.8976, 0.8576, 0.8976, 0.8576, 0.7517, 0.8576, 0.7517, 0.8321, 0.8976, 0.8321, 0.8932, 0.6781, 0.8677, 0.6781, 0.8575, 0.6577, 0.8728, 0.6373, 0.8983, 0.6373, 0.9085, 0.6577])
me_pga_dk_gantry_n1t6m_l_pole_bolt4.materials.append(mat_pga_dkgantry_f)
me_pga_dk_gantry_n1t6m_l_pole_bolt4.update()
me_pga_dk_gantry_n1t6m_l_pole_bolt3 = bpy.data.meshes.new('pga_dk_gantry_n1t6m_L_pole_bolt3')
me_pga_dk_gantry_n1t6m_l_pole_bolt3.from_pydata([(0.0, 0.025, -0.08), (0.0, 0.025, 0.08), (0.025, 0.0125, -0.08), (0.025, 0.0125, 0.08), (0.025, -0.0125, -0.08), (0.025, -0.0125, 0.08), (0.0, -0.025, -0.08), (0.0, -0.025, 0.08), (-0.025, -0.0125, -0.08), (-0.025, -0.0125, 0.08), (-0.025, 0.0125, -0.08), (-0.025, 0.0125, 0.08)], [], [(0, 1, 3, 2), (2, 3, 5, 4), (4, 5, 7, 6), (6, 7, 9, 8), (3, 1, 11, 9, 7, 5), (8, 9, 11, 10), (10, 11, 1, 0), (0, 2, 4, 6, 8, 10)])
_uv = me_pga_dk_gantry_n1t6m_l_pole_bolt3.uv_layers.new(name='UVMap')
_uv.uv.foreach_set('vector', [0.3131, 0.892, 0.1672, 0.892, 0.1672, 0.8767, 0.3131, 0.8767, 0.4732, 0.9276, 0.3274, 0.9276, 0.3274, 0.9175, 0.4732, 0.9175, 0.4732, 0.9175, 0.3274, 0.9175, 0.3274, 0.892, 0.4732, 0.892, 0.4732, 0.892, 0.3274, 0.892, 0.3274, 0.8767, 0.4732, 0.8767, 0.6986, 0.8971, 0.6833, 0.9175, 0.6578, 0.9175, 0.6476, 0.8971, 0.6629, 0.8767, 0.6884, 0.8767, 0.3131, 0.9276, 0.1672, 0.9276, 0.1672, 0.9175, 0.3131, 0.9175, 0.3131, 0.9175, 0.1672, 0.9175, 0.1672, 0.892, 0.3131, 0.892, 0.9475, 0.8576, 0.9221, 0.8576, 0.9119, 0.8372, 0.9272, 0.8168, 0.9526, 0.8168, 0.9628, 0.8372])
me_pga_dk_gantry_n1t6m_l_pole_bolt3.materials.append(mat_pga_dkgantry_f)
me_pga_dk_gantry_n1t6m_l_pole_bolt3.update()
me_pga_dk_gantry_n1t6m_l_pole_bolt2 = bpy.data.meshes.new('pga_dk_gantry_n1t6m_L_pole_bolt2')
me_pga_dk_gantry_n1t6m_l_pole_bolt2.from_pydata([(0.0, 0.025, -0.08), (0.0, 0.025, 0.08), (0.025, 0.0125, -0.08), (0.025, 0.0125, 0.08), (0.025, -0.0125, -0.08), (0.025, -0.0125, 0.08), (0.0, -0.025, -0.08), (0.0, -0.025, 0.08), (-0.025, -0.0125, -0.08), (-0.025, -0.0125, 0.08), (-0.025, 0.0125, -0.08), (-0.025, 0.0125, 0.08)], [], [(0, 1, 3, 2), (2, 3, 5, 4), (4, 5, 7, 6), (6, 7, 9, 8), (3, 1, 11, 9, 7, 5), (8, 9, 11, 10), (10, 11, 1, 0), (0, 2, 4, 6, 8, 10)])
_uv = me_pga_dk_gantry_n1t6m_l_pole_bolt2.uv_layers.new(name='UVMap')
_uv.uv.foreach_set('vector', [0.6334, 0.892, 0.4875, 0.892, 0.4875, 0.8767, 0.6334, 0.8767, 0.8976, 0.933, 0.7517, 0.933, 0.7517, 0.9228, 0.8976, 0.9228, 0.8976, 0.9228, 0.7517, 0.9228, 0.7517, 0.8974, 0.8976, 0.8974, 0.8976, 0.8974, 0.7517, 0.8974, 0.7517, 0.8821, 0.8976, 0.8821, 0.9628, 0.9025, 0.9475, 0.9228, 0.9221, 0.9228, 0.9119, 0.9025, 0.9272, 0.8821, 0.9526, 0.8821, 0.6334, 0.9276, 0.4875, 0.9276, 0.4875, 0.9175, 0.6334, 0.9175, 0.6334, 0.9175, 0.4875, 0.9175, 0.4875, 0.892, 0.6334, 0.892, 0.6833, 0.9725, 0.6578, 0.9725, 0.6476, 0.9521, 0.6629, 0.9317, 0.6884, 0.9317, 0.6986, 0.9521])
me_pga_dk_gantry_n1t6m_l_pole_bolt2.materials.append(mat_pga_dkgantry_f)
me_pga_dk_gantry_n1t6m_l_pole_bolt2.update()
me_pga_dk_gantry_n1t6m_l_pole_bolt1 = bpy.data.meshes.new('pga_dk_gantry_n1t6m_L_pole_bolt1')
me_pga_dk_gantry_n1t6m_l_pole_bolt1.from_pydata([(0.0, 0.025, -0.08), (0.0, 0.025, 0.08), (0.025, 0.0125, -0.08), (0.025, 0.0125, 0.08), (0.025, -0.0125, -0.08), (0.025, -0.0125, 0.08), (0.0, -0.025, -0.08), (0.0, -0.025, 0.08), (-0.025, -0.0125, -0.08), (-0.025, -0.0125, 0.08), (-0.025, 0.0125, -0.08), (-0.025, 0.0125, 0.08)], [], [(0, 1, 3, 2), (2, 3, 5, 4), (4, 5, 7, 6), (6, 7, 9, 8), (3, 1, 11, 9, 7, 5), (8, 9, 11, 10), (10, 11, 1, 0), (0, 2, 4, 6, 8, 10)])
_uv = me_pga_dk_gantry_n1t6m_l_pole_bolt1.uv_layers.new(name='UVMap')
_uv.uv.foreach_set('vector', [0.9382, 0.7125, 0.7923, 0.7125, 0.7923, 0.6972, 0.9382, 0.6972, 0.153, 0.9929, 0.00713, 0.9929, 0.00713, 0.9827, 0.153, 0.9827, 0.153, 0.9827, 0.00713, 0.9827, 0.00713, 0.9572, 0.153, 0.9572, 0.153, 0.9572, 0.00713, 0.9572, 0.00713, 0.9419, 0.153, 0.9419, 0.9737, 0.6577, 0.9584, 0.6781, 0.9329, 0.6781, 0.9227, 0.6577, 0.938, 0.6373, 0.9635, 0.6373, 0.9382, 0.7481, 0.7923, 0.7481, 0.7923, 0.7379, 0.9382, 0.7379, 0.9382, 0.7379, 0.7923, 0.7379, 0.7923, 0.7125, 0.9382, 0.7125, 0.9475, 0.9779, 0.9221, 0.9779, 0.9119, 0.9575, 0.9272, 0.9371, 0.9526, 0.9371, 0.9628, 0.9575])
me_pga_dk_gantry_n1t6m_l_pole_bolt1.materials.append(mat_pga_dkgantry_f)
me_pga_dk_gantry_n1t6m_l_pole_bolt1.update()
me_pga_dk_gantry_n1t6m_l_pole_bottom_001 = bpy.data.meshes.new('pga_dk_gantry_n1t6m_L_pole_bottom.001')
me_pga_dk_gantry_n1t6m_l_pole_bottom_001.from_pydata([(-0.25, -0.165, -0.025), (-0.25, -0.165, 0.025), (-0.25, 0.165, -0.025), (-0.25, 0.165, 0.025), (0.25, -0.165, -0.025), (0.25, -0.165, 0.025), (0.25, 0.165, -0.025), (0.25, 0.165, 0.025)], [], [(0, 1, 3, 2), (2, 3, 7, 6), (6, 7, 5, 4), (4, 5, 1, 0), (2, 6, 4, 0), (7, 3, 1, 5)])
_uv = me_pga_dk_gantry_n1t6m_l_pole_bottom_001.uv_layers.new(name='UVMap')
_uv.uv.foreach_set('vector', [0.4772, 0.6829, 0.4772, 0.6373, 0.778, 0.6373, 0.778, 0.6829, 0.00713, 0.6829, 0.00713, 0.6373, 0.4629, 0.6373, 0.4629, 0.6829, 0.4772, 0.7427, 0.4772, 0.6972, 0.778, 0.6972, 0.778, 0.7427, 0.00713, 0.7427, 0.00713, 0.6972, 0.4629, 0.6972, 0.4629, 0.7427, 0.4629, 0.308, 0.00713, 0.308, 0.00713, 0.00713, 0.4629, 0.00713, 0.4629, 0.6231, 0.00713, 0.6231, 0.00713, 0.3222, 0.4629, 0.3222])
me_pga_dk_gantry_n1t6m_l_pole_bottom_001.materials.append(mat_pga_dkgantry_f)
me_pga_dk_gantry_n1t6m_l_pole_bottom_001.update()
me_pga_dk_gantry_n1t6m_l_pole_foundation_001 = bpy.data.meshes.new('pga_dk_gantry_n1t6m_L_pole_foundation.001')
me_pga_dk_gantry_n1t6m_l_pole_foundation_001.from_pydata([(-0.285, -0.2, -0.5), (-0.285, -0.2, 0.5), (-0.285, 0.2, -0.5), (-0.285, 0.2, 0.5), (0.285, -0.2, -0.5), (0.285, -0.2, 0.5), (0.285, 0.2, -0.5), (0.285, 0.2, 0.5)], [], [(0, 1, 3, 2), (2, 3, 7, 6), (6, 7, 5, 4), (4, 5, 1, 0), (2, 6, 4, 0), (7, 3, 1, 5)])
_uv = me_pga_dk_gantry_n1t6m_l_pole_foundation_001.uv_layers.new(name='UVMap')
_uv.uv.foreach_set('vector', [0.9797, 0.8546, 0.9797, 0.23, 0.5879, 0.23, 0.5879, 0.8546, 0.9855, 0.02262, 0.9855, 0.6451, 0.5796, 0.6451, 0.5796, 0.02262, 0.66, 0.937, 0.66, 0.06295, 0.8871, 0.06295, 0.8871, 0.937, 0.5767, 0.9135, 0.5767, 0.05819, 0.9883, 0.05819, 0.9883, 0.9135, 0.3672, 0.4322, 0.5512, 0.4322, 0.5512, 0.6163, 0.3672, 0.6163, 0.02021, 0.9593, 0.02021, 0.5877, 0.5731, 0.5877, 0.5731, 0.9593])
me_pga_dk_gantry_n1t6m_l_pole_foundation_001.materials.append(mat_pga_dkgantry_commonfoundation)
me_pga_dk_gantry_n1t6m_l_pole_foundation_001.update()

# ---- objects
ob_camera = bpy.data.objects.new('Camera', cam_camera)
ob_lamp = bpy.data.objects.new('Lamp', light_lamp)
ob_pga_dk_gantry_fe1t0m_pole_002 = bpy.data.objects.new('pga_dk_gantry_fe1t0m_pole.002', me_pga_dk_gantry_n1t6m_l_pole_002)
ob_pga_dk_gantry_fe1t0m_pole = bpy.data.objects.new('pga_dk_gantry_fe1t0m_pole', me_pga_dk_gantry_n1t6m_l_pole)
ob_pga_dk_gantry_fe1t0m_pole_foundation = bpy.data.objects.new('pga_dk_gantry_fe1t0m_pole_foundation', me_pga_dk_gantry_n1t6m_l_pole_foundation)
ob_pga_dk_gantry_fe1t0m_pole_bottom = bpy.data.objects.new('pga_dk_gantry_fe1t0m_pole_bottom', me_pga_dk_gantry_n1t6m_l_pole_bottom)
ob_pga_dk_gantry_fe1t0m_pole_bolt4 = bpy.data.objects.new('pga_dk_gantry_fe1t0m_pole_bolt4', me_pga_dk_gantry_n1t6m_l_pole_bolt4)
ob_pga_dk_gantry_fe1t0m_pole_bolt3 = bpy.data.objects.new('pga_dk_gantry_fe1t0m_pole_bolt3', me_pga_dk_gantry_n1t6m_l_pole_bolt3)
ob_pga_dk_gantry_fe1t0m_pole_bolt2 = bpy.data.objects.new('pga_dk_gantry_fe1t0m_pole_bolt2', me_pga_dk_gantry_n1t6m_l_pole_bolt2)
ob_pga_dk_gantry_fe1t0m_pole_bolt1 = bpy.data.objects.new('pga_dk_gantry_fe1t0m_pole_bolt1', me_pga_dk_gantry_n1t6m_l_pole_bolt1)
ob_pga_dk_gantry_fe1t0m_pole_bottom_001 = bpy.data.objects.new('pga_dk_gantry_fe1t0m_pole_bottom.001', me_pga_dk_gantry_n1t6m_l_pole_bottom_001)
ob_pga_dk_gantry_fe1t0m_pole_foundation_001 = bpy.data.objects.new('pga_dk_gantry_fe1t0m_pole_foundation.001', me_pga_dk_gantry_n1t6m_l_pole_foundation_001)

# ---- transforms, parenting, visibility, modifiers, constraints
ob_camera.location = (7.481, -6.508, 5.344)
ob_camera.rotation_euler = (1.109, 0.0, 0.8149)
ob_camera.lock_rotations_4d = False
ob_camera.empty_display_type = 'ARROWS'
ob_camera.color = (0.0, 0.0, 0.0, 0.0)
ob_camera.display_type = 'WIRE'
ob_camera.lineart.crease_threshold = 0.0
ob_lamp.location = (4.076, 1.005, 5.904)
ob_lamp.rotation_euler = (0.6503, 0.05522, 1.866)
ob_lamp.lock_rotations_4d = False
ob_lamp.empty_display_type = 'ARROWS'
ob_lamp.color = (0.0, 0.0, 0.0, 0.0)
ob_lamp.lineart.crease_threshold = 0.0
ob_pga_dk_gantry_fe1t0m_pole_002.location = (0.0, 0.0, 3.995)
ob_pga_dk_gantry_fe1t0m_pole.location = (0.0, 0.0, 3.995)
_m = ob_pga_dk_gantry_fe1t0m_pole.modifiers.new('Auto Smooth', 'NODES')
_m.node_group = ng_auto_smooth_001
_gi = [s.identifier for s in ng_auto_smooth_001.interface.items_tree if s.item_type == 'SOCKET' and s.in_out == 'INPUT']
_m[_gi[1]] = 0.8936  # Angle
ob_pga_dk_gantry_fe1t0m_pole_foundation.location = (0.0, 0.0, -0.21)
_m = ob_pga_dk_gantry_fe1t0m_pole_foundation.modifiers.new('Auto Smooth', 'NODES')
_m.node_group = ng_auto_smooth
_gi = [s.identifier for s in ng_auto_smooth.interface.items_tree if s.item_type == 'SOCKET' and s.in_out == 'INPUT']
_m[_gi[1]] = 0.8936  # Angle
ob_pga_dk_gantry_fe1t0m_pole_bottom.location = (0.0, 0.0, 0.35)
_m = ob_pga_dk_gantry_fe1t0m_pole_bottom.modifiers.new('Auto Smooth', 'NODES')
_m.node_group = ng_auto_smooth
_gi = [s.identifier for s in ng_auto_smooth.interface.items_tree if s.item_type == 'SOCKET' and s.in_out == 'INPUT']
_m[_gi[1]] = 0.8936  # Angle
ob_pga_dk_gantry_fe1t0m_pole_bolt4.location = (-0.2, 0.1, 0.33)
ob_pga_dk_gantry_fe1t0m_pole_bolt3.location = (0.2, 0.1, 0.33)
ob_pga_dk_gantry_fe1t0m_pole_bolt2.location = (-0.2, -0.1, 0.33)
ob_pga_dk_gantry_fe1t0m_pole_bolt1.location = (0.2, -0.1, 0.33)
ob_pga_dk_gantry_fe1t0m_pole_bottom_001.location = (0.0, 0.0, 0.35)
ob_pga_dk_gantry_fe1t0m_pole_foundation_001.location = (0.0, 0.0, -0.21)

# ---- collection membership
scene.collection.objects.link(ob_camera)
scene.collection.objects.link(ob_lamp)
scene.collection.objects.link(ob_pga_dk_gantry_fe1t0m_pole_002)
scene.collection.objects.link(ob_pga_dk_gantry_fe1t0m_pole)
col_main_0800.objects.link(ob_pga_dk_gantry_fe1t0m_pole_foundation)
col_main_0800.objects.link(ob_pga_dk_gantry_fe1t0m_pole_bottom)
col_main_0800.objects.link(ob_pga_dk_gantry_fe1t0m_pole_bolt4)
col_main_0800.objects.link(ob_pga_dk_gantry_fe1t0m_pole_bolt3)
col_main_0800.objects.link(ob_pga_dk_gantry_fe1t0m_pole_bolt2)
col_main_0800.objects.link(ob_pga_dk_gantry_fe1t0m_pole_bolt1)
col_main_1200.objects.link(ob_pga_dk_gantry_fe1t0m_pole_bottom_001)
col_main_1200.objects.link(ob_pga_dk_gantry_fe1t0m_pole_foundation_001)

# ---- scene / render settings (as saved in the file)
scene.camera = ob_camera
scene.frame_start = 1; scene.frame_end = 250; scene.frame_set(2)
scene.render.engine = 'CYCLES'
scene.render.resolution_percentage = 50
scene.render.dither_intensity = 0.0
scene.cycles.use_denoising = False
scene.cycles.samples = 128
scene.cycles.sampling_pattern = 'TABULATED_SOBOL'
scene.cycles.use_adaptive_sampling = False
scene.cycles.use_light_tree = False
scene.cycles.blur_glossy = 0.0
scene.cycles.sample_clamp_indirect = 0.0
scene.cycles.bake_type = 'AO'
scene.eevee.use_gtao = True
scene.view_settings.view_transform = 'Standard'
bpy.context.view_layer.update()
